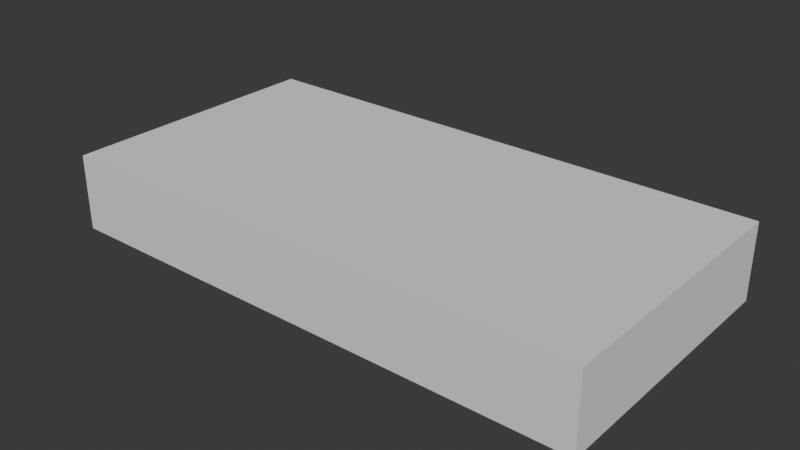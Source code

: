# Source: wooden_plank_breakable_platform.blend  (saved by Blender 4.5.91; exported with 4.5.12 LTS)
import bpy
from mathutils import Matrix  # noqa: F401  (used for matrix-valued properties, if any)

bpy.ops.wm.read_factory_settings(use_empty=True)
scene = bpy.context.scene
scene.name = 'Scene'

# ---- collections
col_collection = bpy.data.collections.new('Collection'); scene.collection.children.link(col_collection)

# ---- world
world_world = bpy.data.worlds.new('World'); scene.world = world_world
world_world.use_nodes = True; world_world.node_tree.nodes.clear()
_N = world_world.node_tree.nodes; _L = world_world.node_tree.links
n0 = _N.new('ShaderNodeOutputWorld'); n0.name = 'World Output'; n0.location = (200, 100)
n1 = _N.new('ShaderNodeBackground'); n1.name = 'Background'; n1.location = (-200, 100)
n1.inputs[0].default_value = (0.05088, 0.05088, 0.05088, 1.0)
_L.new(n1.outputs[0], n0.inputs[0])
n0.is_active_output = True
world_world.color = (0.05088, 0.05088, 0.05088)
world_world.sun_shadow_jitter_overblur = 0.0

# ---- meshes
me_cube_001 = bpy.data.meshes.new('Cube.001')
me_cube_001.from_pydata([(-1.0, -1.0, -1.0), (-1.0, -1.0, 1.0), (-1.0, 1.0, -1.0), (-1.0, 1.0, 1.0), (1.0, -1.0, -1.0), (1.0, -1.0, 1.0), (1.0, 1.0, -1.0), (1.0, 1.0, 1.0)], [], [(0, 1, 3, 2), (2, 3, 7, 6), (6, 7, 5, 4), (4, 5, 1, 0), (2, 6, 4, 0), (7, 3, 1, 5)])
_uv = me_cube_001.uv_layers.new(name='UVMap')
_uv.uv.foreach_set('vector', [0.375, 0.0, 0.625, 0.0, 0.625, 0.25, 0.375, 0.25, 0.375, 0.25, 0.625, 0.25, 0.625, 0.5, 0.375, 0.5, 0.375, 0.5, 0.625, 0.5, 0.625, 0.75, 0.375, 0.75, 0.375, 0.75, 0.625, 0.75, 0.625, 1.0, 0.375, 1.0, 0.125, 0.5, 0.375, 0.5, 0.375, 0.75, 0.125, 0.75, 0.625, 0.5, 0.875, 0.5, 0.875, 0.75, 0.625, 0.75])
me_cube_001.update()

# ---- objects
ob_cube_001 = bpy.data.objects.new('Cube.001', me_cube_001)

# ---- transforms, parenting, visibility, modifiers, constraints
ob_cube_001.location = (0.0, 0.0, 0.6536)
ob_cube_001.scale = (1.338, 0.6785, 0.188)

# ---- collection membership
col_collection.objects.link(ob_cube_001)

# ---- scene / render settings (as saved in the file)
scene.frame_start = 1; scene.frame_end = 250; scene.frame_set(11)
scene.render.engine = 'BLENDER_EEVEE_NEXT'
bpy.context.view_layer.update()

# ---- added for rendering (the .blend has no active camera and no usable light): camera, sun
cam_auto = bpy.data.cameras.new('AutoCamera')
cam_auto.lens = 50.0
cam_auto.sensor_width = 36.0
cam_auto.clip_end = 1000.0
ob_auto_camera = bpy.data.objects.new('AutoCamera', cam_auto)
scene.collection.objects.link(ob_auto_camera)
ob_auto_camera.location = (2.79713, -3.35655, 2.89129)
ob_auto_camera.rotation_euler = (1.09748, -7.21219e-08, 0.694738)
scene.camera = ob_auto_camera
light_auto_sun = bpy.data.lights.new('AutoSun', 'SUN')
light_auto_sun.energy = 3.0
light_auto_sun.angle = 0.0523599
ob_auto_sun = bpy.data.objects.new('AutoSun', light_auto_sun)
scene.collection.objects.link(ob_auto_sun)
ob_auto_sun.rotation_euler = (0.872665, 0.174533, 0.523599)
bpy.context.view_layer.update()
